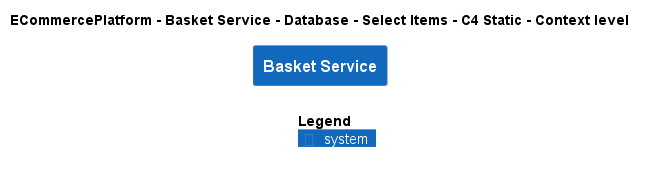

The diagram above was rendered by PlantUML. Its source (embedded in the PNG):
@startuml
!include ..\..\..\..\..\..\..\.c4s\C4_Context.puml

AddElementTag("c4interflow:lifecycle:new", $bgColor=green, $fontColor=#ffffff, $borderColor=green, $shadowing="False")
AddElementTag("c4interflow:lifecycle:changed", $bgColor=orange, $fontColor=#ffffff, $borderColor=orange, $shadowing="False")
AddElementTag("c4interflow:lifecycle:removed", $bgColor=red, $fontColor=#ffffff, $borderColor=red, $shadowing="False")

AddRelTag("c4interflow:lifecycle:new", $textColor=green, $lineColor=green)
AddRelTag("c4interflow:lifecycle:changed", $textColor=orange, $lineColor=orange)
AddRelTag("c4interflow:lifecycle:removed", $textColor=red, $lineColor=red)

SHOW_PERSON_PORTRAIT()
LAYOUT_TOP_DOWN()

skinparam linetype polyline

title ECommercePlatform - Basket Service - Database - Select Items - C4 Static - Context level

System(ECommercePlatform.SoftwareSystems.BasketService, "Basket Service", "")



SHOW_LEGEND()
@enduml